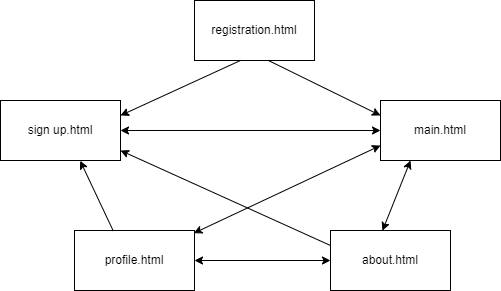

The diagram above was exported from draw.io. Its source (the exported page's mxGraphModel, read from the mxfile embedded in the PNG):
<mxGraphModel dx="830" dy="463" grid="1" gridSize="10" guides="1" tooltips="1" connect="1" arrows="1" fold="1" page="1" pageScale="1" pageWidth="827" pageHeight="1169" math="0" shadow="0">
  <root>
    <mxCell id="0" />
    <mxCell id="1" parent="0" />
    <mxCell id="t6q4WBVFErCsUxT2L11K-1" value="registration.html" style="rounded=0;whiteSpace=wrap;html=1;" vertex="1" parent="1">
      <mxGeometry x="354" y="40" width="120" height="60" as="geometry" />
    </mxCell>
    <mxCell id="t6q4WBVFErCsUxT2L11K-2" value="sign up.html" style="rounded=0;whiteSpace=wrap;html=1;" vertex="1" parent="1">
      <mxGeometry x="160" y="140" width="120" height="60" as="geometry" />
    </mxCell>
    <mxCell id="t6q4WBVFErCsUxT2L11K-3" value="main.html" style="rounded=0;whiteSpace=wrap;html=1;" vertex="1" parent="1">
      <mxGeometry x="540" y="140" width="120" height="60" as="geometry" />
    </mxCell>
    <mxCell id="t6q4WBVFErCsUxT2L11K-4" value="profile.html" style="rounded=0;whiteSpace=wrap;html=1;" vertex="1" parent="1">
      <mxGeometry x="234" y="270" width="120" height="60" as="geometry" />
    </mxCell>
    <mxCell id="t6q4WBVFErCsUxT2L11K-5" value="about.html" style="rounded=0;whiteSpace=wrap;html=1;" vertex="1" parent="1">
      <mxGeometry x="490" y="270" width="120" height="60" as="geometry" />
    </mxCell>
    <mxCell id="t6q4WBVFErCsUxT2L11K-6" value="" style="endArrow=classic;html=1;rounded=0;exitX=0.383;exitY=1;exitDx=0;exitDy=0;exitPerimeter=0;entryX=1;entryY=0.25;entryDx=0;entryDy=0;" edge="1" parent="1" source="t6q4WBVFErCsUxT2L11K-1" target="t6q4WBVFErCsUxT2L11K-2">
      <mxGeometry width="50" height="50" relative="1" as="geometry">
        <mxPoint x="390" y="320" as="sourcePoint" />
        <mxPoint x="440" y="270" as="targetPoint" />
      </mxGeometry>
    </mxCell>
    <mxCell id="t6q4WBVFErCsUxT2L11K-7" value="" style="endArrow=classic;html=1;rounded=0;exitX=0.613;exitY=0.997;exitDx=0;exitDy=0;exitPerimeter=0;entryX=0;entryY=0.25;entryDx=0;entryDy=0;" edge="1" parent="1" source="t6q4WBVFErCsUxT2L11K-1" target="t6q4WBVFErCsUxT2L11K-3">
      <mxGeometry width="50" height="50" relative="1" as="geometry">
        <mxPoint x="390" y="320" as="sourcePoint" />
        <mxPoint x="440" y="270" as="targetPoint" />
      </mxGeometry>
    </mxCell>
    <mxCell id="t6q4WBVFErCsUxT2L11K-9" value="" style="endArrow=classic;startArrow=classic;html=1;rounded=0;entryX=0;entryY=0.75;entryDx=0;entryDy=0;exitX=0.994;exitY=0.045;exitDx=0;exitDy=0;exitPerimeter=0;" edge="1" parent="1" source="t6q4WBVFErCsUxT2L11K-4" target="t6q4WBVFErCsUxT2L11K-3">
      <mxGeometry width="50" height="50" relative="1" as="geometry">
        <mxPoint x="390" y="320" as="sourcePoint" />
        <mxPoint x="440" y="270" as="targetPoint" />
      </mxGeometry>
    </mxCell>
    <mxCell id="t6q4WBVFErCsUxT2L11K-10" value="" style="endArrow=classic;startArrow=classic;html=1;rounded=0;entryX=0.25;entryY=1;entryDx=0;entryDy=0;exitX=0.433;exitY=0.003;exitDx=0;exitDy=0;exitPerimeter=0;" edge="1" parent="1" source="t6q4WBVFErCsUxT2L11K-5" target="t6q4WBVFErCsUxT2L11K-3">
      <mxGeometry width="50" height="50" relative="1" as="geometry">
        <mxPoint x="390" y="320" as="sourcePoint" />
        <mxPoint x="440" y="270" as="targetPoint" />
      </mxGeometry>
    </mxCell>
    <mxCell id="t6q4WBVFErCsUxT2L11K-11" value="" style="endArrow=classic;startArrow=classic;html=1;rounded=0;entryX=0;entryY=0.5;entryDx=0;entryDy=0;exitX=1;exitY=0.5;exitDx=0;exitDy=0;" edge="1" parent="1" source="t6q4WBVFErCsUxT2L11K-2" target="t6q4WBVFErCsUxT2L11K-3">
      <mxGeometry width="50" height="50" relative="1" as="geometry">
        <mxPoint x="390" y="320" as="sourcePoint" />
        <mxPoint x="440" y="270" as="targetPoint" />
      </mxGeometry>
    </mxCell>
    <mxCell id="t6q4WBVFErCsUxT2L11K-12" value="" style="endArrow=classic;html=1;rounded=0;entryX=0.664;entryY=1.005;entryDx=0;entryDy=0;entryPerimeter=0;exitX=0.323;exitY=0.007;exitDx=0;exitDy=0;exitPerimeter=0;" edge="1" parent="1" source="t6q4WBVFErCsUxT2L11K-4" target="t6q4WBVFErCsUxT2L11K-2">
      <mxGeometry width="50" height="50" relative="1" as="geometry">
        <mxPoint x="390" y="320" as="sourcePoint" />
        <mxPoint x="440" y="270" as="targetPoint" />
      </mxGeometry>
    </mxCell>
    <mxCell id="t6q4WBVFErCsUxT2L11K-13" value="" style="endArrow=classic;startArrow=classic;html=1;rounded=0;exitX=1;exitY=0.5;exitDx=0;exitDy=0;entryX=0;entryY=0.5;entryDx=0;entryDy=0;" edge="1" parent="1" source="t6q4WBVFErCsUxT2L11K-4" target="t6q4WBVFErCsUxT2L11K-5">
      <mxGeometry width="50" height="50" relative="1" as="geometry">
        <mxPoint x="480" y="280" as="sourcePoint" />
        <mxPoint x="530" y="230" as="targetPoint" />
      </mxGeometry>
    </mxCell>
    <mxCell id="t6q4WBVFErCsUxT2L11K-14" value="" style="endArrow=classic;html=1;rounded=0;exitX=0;exitY=0.25;exitDx=0;exitDy=0;" edge="1" parent="1" source="t6q4WBVFErCsUxT2L11K-5">
      <mxGeometry width="50" height="50" relative="1" as="geometry">
        <mxPoint x="480" y="280" as="sourcePoint" />
        <mxPoint x="280" y="190" as="targetPoint" />
      </mxGeometry>
    </mxCell>
  </root>
</mxGraphModel>